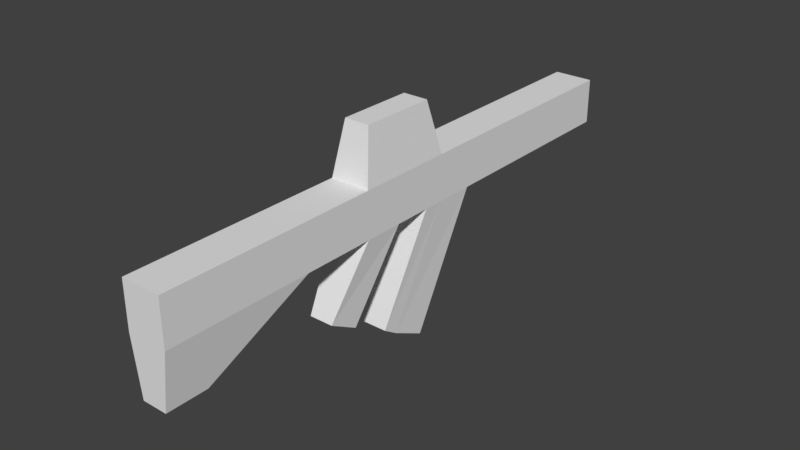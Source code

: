 # Source: weapon-machinegun.blend  (saved by Blender 2.78.0; exported with 4.5.12 LTS)
import bpy
from mathutils import Matrix  # noqa: F401  (used for matrix-valued properties, if any)

bpy.ops.wm.read_factory_settings(use_empty=True)
scene = bpy.context.scene
scene.name = 'Scene'

# ---- collections
col_collection_1 = bpy.data.collections.new('Collection 1'); scene.collection.children.link(col_collection_1)

# ---- world
world_world = bpy.data.worlds.new('World'); scene.world = world_world
world_world.color = (0.05088, 0.05088, 0.05088)
world_world.use_sun_shadow = False
world_world.sun_shadow_jitter_overblur = 0.0
world_world.cycles.sampling_method = 'MANUAL'

# ---- meshes
me_cube = bpy.data.meshes.new('Cube')
me_cube.from_pydata([(-0.3469, -1.0, -1.0), (-0.3469, -1.0, 1.0), (-0.3469, 1.0, -1.0), (-0.3469, 1.0, 1.0), (0.3469, -1.0, -1.0), (0.3469, -1.0, 1.0), (0.3469, 1.0, -1.0), (0.3469, 1.0, 1.0), (-0.3469, -0.2299, -1.0), (-0.3469, -0.2299, 1.0), (0.3469, -0.2299, -1.0), (0.3469, -0.2299, 1.0), (-0.3469, -0.09008, 1.0), (0.3469, -0.09008, -1.0), (-0.3469, -0.09008, -1.0), (0.3469, -0.09008, 1.0), (-0.3469, 0.04406, 1.0), (0.3469, 0.04406, -1.0), (-0.3469, 0.04406, -1.0), (0.3469, 0.04406, 1.0), (-0.3469, 0.257, 1.0), (0.3469, 0.257, -1.0), (-0.3469, 0.257, -1.0), (0.3469, 0.257, 1.0), (-0.3469, 0.1183, -1.0), (0.3469, 0.1183, 1.0), (-0.3469, 0.1183, 1.0), (0.3469, 0.1183, -1.0), (-0.214, -0.2656, -4.669), (-0.214, -0.3712, -3.952), (0.214, -0.3712, -3.952), (0.214, -0.2656, -4.669), (-0.2196, -0.07337, -6.064), (-0.2196, -0.1282, -5.627), (0.2196, -0.1282, -5.627), (0.2196, -0.07337, -6.064), (0.2196, 0.05025, -6.824), (-0.2196, 0.05025, -6.824), (0.2198, -0.09008, 3.301), (0.2198, -0.1947, 3.301), (-0.2198, -0.1947, 3.301), (-0.2198, -0.09008, 3.301), (0.2198, 0.04406, 3.301), (-0.2198, 0.04406, 3.301), (0.2198, 0.07321, 3.301), (-0.2198, 0.07321, 3.301), (-0.3469, -0.8547, -1.0), (0.3469, -0.8547, 1.0), (-0.3469, -0.8547, 1.0), (0.3469, -0.8547, -1.0), (-0.3469, -0.4851, 1.0), (0.3469, -0.4851, -1.0), (-0.3469, -0.4851, -1.0), (0.3469, -0.4851, 1.0), (-0.2196, -0.8547, -3.492), (-0.2196, -1.0, -3.492), (0.2196, -1.0, -3.492), (0.2196, -0.8547, -3.492)], [], [(22, 20, 3, 2), (2, 3, 7, 6), (49, 47, 5, 4), (4, 5, 1, 0), (4, 0, 55, 56), (47, 48, 1, 5), (15, 19, 42, 38), (14, 13, 31, 28), (13, 15, 11, 10), (52, 50, 9, 8), (17, 19, 15, 13), (18, 17, 13, 14), (9, 11, 39, 40), (8, 9, 12, 14), (25, 26, 45, 44), (18, 24, 32, 33), (27, 25, 19, 17), (14, 12, 16, 18), (6, 7, 23, 21), (2, 6, 21, 22), (7, 3, 20, 23), (24, 26, 20, 22), (18, 16, 26, 24), (21, 23, 25, 27), (27, 17, 34, 35), (23, 20, 26, 25), (28, 31, 30, 29), (8, 14, 28, 29), (13, 10, 30, 31), (10, 8, 29, 30), (32, 35, 34, 33), (37, 36, 35, 32), (22, 21, 36, 37), (21, 27, 35, 36), (24, 22, 37, 32), (17, 18, 33, 34), (38, 41, 40, 39), (42, 43, 41, 38), (44, 45, 43, 42), (16, 12, 41, 43), (11, 15, 38, 39), (26, 16, 43, 45), (19, 25, 44, 42), (12, 9, 40, 41), (0, 1, 48, 46), (53, 50, 48, 47), (49, 4, 56, 57), (51, 53, 47, 49), (10, 11, 53, 51), (8, 10, 51, 52), (11, 9, 50, 53), (46, 48, 50, 52), (54, 57, 56, 55), (52, 51, 57, 54), (46, 52, 54), (0, 46, 54, 55), (49, 57, 51)])
me_cube.use_remesh_preserve_volume = False
me_cube.use_remesh_preserve_attributes = False
me_cube.use_mirror_vertex_groups = False
me_cube.update()

# ---- objects
ob_cube = bpy.data.objects.new('Cube', me_cube)

# ---- transforms, parenting, visibility, modifiers, constraints
ob_cube.location = (2.14e-16, 0.01661, 0.7393)
ob_cube.scale = (1.0, 4.913, 0.4001)
ob_cube.lineart.crease_threshold = 0.0

# ---- collection membership
col_collection_1.objects.link(ob_cube)

# ---- scene / render settings (as saved in the file)
scene.frame_start = 1; scene.frame_end = 250; scene.frame_set(1)
scene.render.engine = 'BLENDER_EEVEE_NEXT'
scene.render.resolution_percentage = 50
scene.render.dither_intensity = 0.0
scene.cycles.use_denoising = False
scene.cycles.samples = 128
scene.cycles.sampling_pattern = 'TABULATED_SOBOL'
scene.cycles.light_sampling_threshold = 0.0
scene.cycles.use_adaptive_sampling = False
scene.cycles.use_light_tree = False
scene.cycles.blur_glossy = 0.0
scene.cycles.sample_clamp_indirect = 0.0
scene.view_settings.view_transform = 'Standard'
bpy.context.view_layer.update()

# ---- added for rendering (the .blend has no active camera and no usable light): camera, sun
cam_auto = bpy.data.cameras.new('AutoCamera')
cam_auto.lens = 50.0
cam_auto.sensor_width = 36.0
cam_auto.clip_end = 1000.0
ob_auto_camera = bpy.data.objects.new('AutoCamera', cam_auto)
scene.collection.objects.link(ob_auto_camera)
ob_auto_camera.location = (9.85384, -11.808, 7.91766)
ob_auto_camera.rotation_euler = (1.09748, -7.21219e-08, 0.694738)
scene.camera = ob_auto_camera
light_auto_sun = bpy.data.lights.new('AutoSun', 'SUN')
light_auto_sun.energy = 3.0
light_auto_sun.angle = 0.0523599
ob_auto_sun = bpy.data.objects.new('AutoSun', light_auto_sun)
scene.collection.objects.link(ob_auto_sun)
ob_auto_sun.rotation_euler = (0.872665, 0.174533, 0.523599)
bpy.context.view_layer.update()
